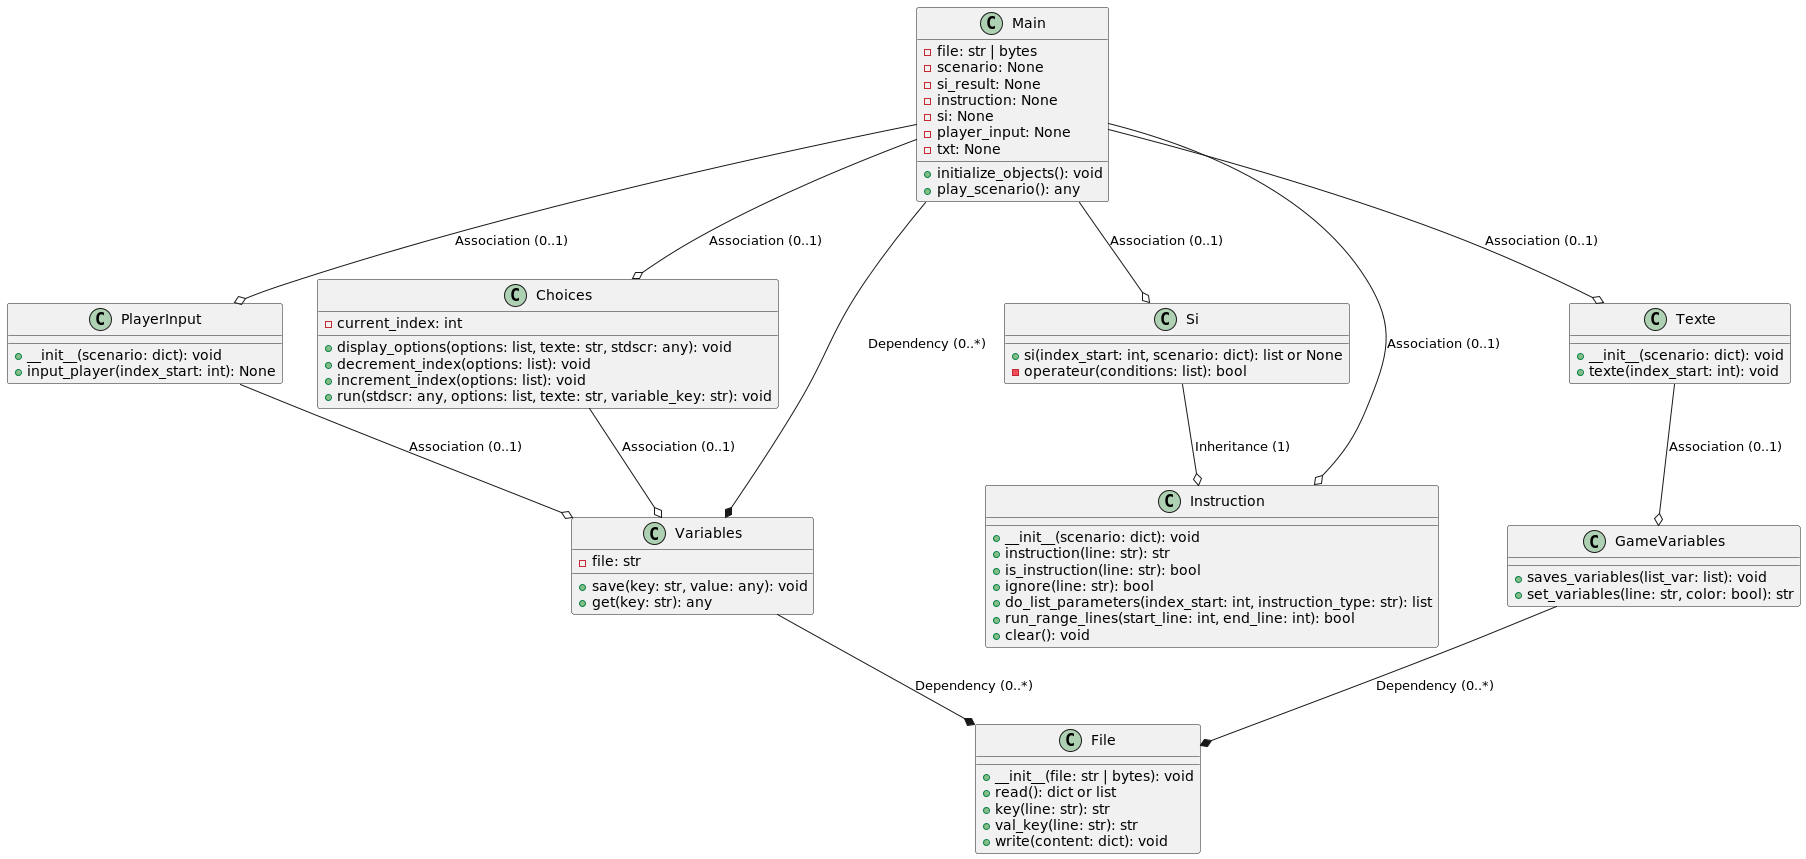

The diagram above was rendered by PlantUML. Its source (embedded in the PNG):
@startuml

class Variables {
  - file: str
  + save(key: str, value: any): void
  + get(key: str): any
}

class Choices {
  - current_index: int
  + display_options(options: list, texte: str, stdscr: any): void
  + decrement_index(options: list): void
  + increment_index(options: list): void
  + run(stdscr: any, options: list, texte: str, variable_key: str): void
}

class Si {
  + si(index_start: int, scenario: dict): list or None
  - operateur(conditions: list): bool
}

class PlayerInput {
  + __init__(scenario: dict): void
  + input_player(index_start: int): None
}

class Instruction {
  + __init__(scenario: dict): void
  + instruction(line: str): str
  + is_instruction(line: str): bool
  + ignore(line: str): bool
  + do_list_parameters(index_start: int, instruction_type: str): list
  + run_range_lines(start_line: int, end_line: int): bool
  + clear(): void
}

class Texte {
  + __init__(scenario: dict): void
  + texte(index_start: int): void
}

class GameVariables {
  + saves_variables(list_var: list): void
  + set_variables(line: str, color: bool): str
}

class File {
  + __init__(file: str | bytes): void
  + read(): dict or list
  + key(line: str): str
  + val_key(line: str): str
  + write(content: dict): void
}

class Main {
  - file: str | bytes
  - scenario: None
  - si_result: None
  - instruction: None
  - si: None
  - player_input: None
  - txt: None
  + initialize_objects(): void
  + play_scenario(): any
}

Variables --* File: Dependency (0..*)
Choices --o Variables: Association (0..1)
Si --o Instruction: Inheritance (1)
PlayerInput --o Variables: Association (0..1)
Texte --o GameVariables: Association (0..1)
GameVariables --* File: Dependency (0..*)
Main --o Texte: Association (0..1)
Main --o Instruction: Association (0..1)
Main --o Si: Association (0..1)
Main --o PlayerInput: Association (0..1)
Main --o Choices: Association (0..1)
Main --* Variables: Dependency (0..*)

@enduml